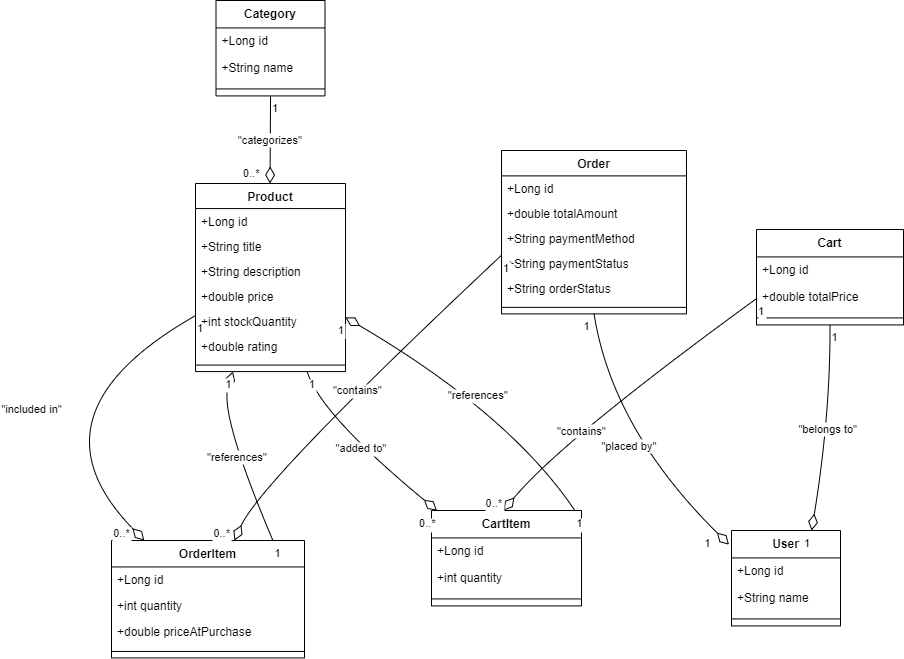

The diagram above was exported from draw.io. Its source (the exported page's mxGraphModel, read from the mxfile embedded in the PNG):
<mxGraphModel dx="1658" dy="820" grid="1" gridSize="10" guides="1" tooltips="1" connect="1" arrows="1" fold="1" page="1" pageScale="1" pageWidth="827" pageHeight="1169" math="0" shadow="0">
  <root>
    <mxCell id="WIyWlLk6GJQsqaUBKTNV-0" />
    <mxCell id="WIyWlLk6GJQsqaUBKTNV-1" parent="WIyWlLk6GJQsqaUBKTNV-0" />
    <mxCell id="iElPpZWxT-785sKeMnPN-0" value="Product" style="swimlane;fontStyle=1;align=center;verticalAlign=top;childLayout=stackLayout;horizontal=1;startSize=25.066666666666666;horizontalStack=0;resizeParent=1;resizeParentMax=0;resizeLast=0;collapsible=0;marginBottom=0;" parent="WIyWlLk6GJQsqaUBKTNV-1" vertex="1">
      <mxGeometry x="254" y="223" width="150" height="188.06666666666666" as="geometry" />
    </mxCell>
    <mxCell id="iElPpZWxT-785sKeMnPN-1" value="+Long id" style="text;strokeColor=none;fillColor=none;align=left;verticalAlign=top;spacingLeft=4;spacingRight=4;overflow=hidden;rotatable=0;points=[[0,0.5],[1,0.5]];portConstraint=eastwest;" parent="iElPpZWxT-785sKeMnPN-0" vertex="1">
      <mxGeometry y="25.066666666666666" width="150" height="25" as="geometry" />
    </mxCell>
    <mxCell id="iElPpZWxT-785sKeMnPN-2" value="+String title" style="text;strokeColor=none;fillColor=none;align=left;verticalAlign=top;spacingLeft=4;spacingRight=4;overflow=hidden;rotatable=0;points=[[0,0.5],[1,0.5]];portConstraint=eastwest;" parent="iElPpZWxT-785sKeMnPN-0" vertex="1">
      <mxGeometry y="50.06666666666666" width="150" height="25" as="geometry" />
    </mxCell>
    <mxCell id="iElPpZWxT-785sKeMnPN-3" value="+String description" style="text;strokeColor=none;fillColor=none;align=left;verticalAlign=top;spacingLeft=4;spacingRight=4;overflow=hidden;rotatable=0;points=[[0,0.5],[1,0.5]];portConstraint=eastwest;" parent="iElPpZWxT-785sKeMnPN-0" vertex="1">
      <mxGeometry y="75.06666666666666" width="150" height="25" as="geometry" />
    </mxCell>
    <mxCell id="iElPpZWxT-785sKeMnPN-4" value="+double price" style="text;strokeColor=none;fillColor=none;align=left;verticalAlign=top;spacingLeft=4;spacingRight=4;overflow=hidden;rotatable=0;points=[[0,0.5],[1,0.5]];portConstraint=eastwest;" parent="iElPpZWxT-785sKeMnPN-0" vertex="1">
      <mxGeometry y="100.06666666666666" width="150" height="25" as="geometry" />
    </mxCell>
    <mxCell id="iElPpZWxT-785sKeMnPN-5" value="+int stockQuantity" style="text;strokeColor=none;fillColor=none;align=left;verticalAlign=top;spacingLeft=4;spacingRight=4;overflow=hidden;rotatable=0;points=[[0,0.5],[1,0.5]];portConstraint=eastwest;" parent="iElPpZWxT-785sKeMnPN-0" vertex="1">
      <mxGeometry y="125.06666666666666" width="150" height="25" as="geometry" />
    </mxCell>
    <mxCell id="iElPpZWxT-785sKeMnPN-6" value="+double rating" style="text;strokeColor=none;fillColor=none;align=left;verticalAlign=top;spacingLeft=4;spacingRight=4;overflow=hidden;rotatable=0;points=[[0,0.5],[1,0.5]];portConstraint=eastwest;" parent="iElPpZWxT-785sKeMnPN-0" vertex="1">
      <mxGeometry y="150.06666666666666" width="150" height="25" as="geometry" />
    </mxCell>
    <mxCell id="iElPpZWxT-785sKeMnPN-7" style="line;strokeWidth=1;fillColor=none;align=left;verticalAlign=middle;spacingTop=-1;spacingLeft=3;spacingRight=3;rotatable=0;labelPosition=right;points=[];portConstraint=eastwest;strokeColor=inherit;" parent="iElPpZWxT-785sKeMnPN-0" vertex="1">
      <mxGeometry y="175.06666666666666" width="150" height="13" as="geometry" />
    </mxCell>
    <mxCell id="iElPpZWxT-785sKeMnPN-8" value="Category" style="swimlane;fontStyle=1;align=center;verticalAlign=top;childLayout=stackLayout;horizontal=1;startSize=27.428571428571427;horizontalStack=0;resizeParent=1;resizeParentMax=0;resizeLast=0;collapsible=0;marginBottom=0;" parent="WIyWlLk6GJQsqaUBKTNV-1" vertex="1">
      <mxGeometry x="274.5" y="40" width="109" height="95.42857142857143" as="geometry" />
    </mxCell>
    <mxCell id="iElPpZWxT-785sKeMnPN-9" value="+Long id" style="text;strokeColor=none;fillColor=none;align=left;verticalAlign=top;spacingLeft=4;spacingRight=4;overflow=hidden;rotatable=0;points=[[0,0.5],[1,0.5]];portConstraint=eastwest;" parent="iElPpZWxT-785sKeMnPN-8" vertex="1">
      <mxGeometry y="27.428571428571427" width="109" height="27" as="geometry" />
    </mxCell>
    <mxCell id="iElPpZWxT-785sKeMnPN-10" value="+String name" style="text;strokeColor=none;fillColor=none;align=left;verticalAlign=top;spacingLeft=4;spacingRight=4;overflow=hidden;rotatable=0;points=[[0,0.5],[1,0.5]];portConstraint=eastwest;" parent="iElPpZWxT-785sKeMnPN-8" vertex="1">
      <mxGeometry y="54.42857142857143" width="109" height="27" as="geometry" />
    </mxCell>
    <mxCell id="iElPpZWxT-785sKeMnPN-11" style="line;strokeWidth=1;fillColor=none;align=left;verticalAlign=middle;spacingTop=-1;spacingLeft=3;spacingRight=3;rotatable=0;labelPosition=right;points=[];portConstraint=eastwest;strokeColor=inherit;" parent="iElPpZWxT-785sKeMnPN-8" vertex="1">
      <mxGeometry y="81.42857142857143" width="109" height="14" as="geometry" />
    </mxCell>
    <mxCell id="iElPpZWxT-785sKeMnPN-12" value="Order" style="swimlane;fontStyle=1;align=center;verticalAlign=top;childLayout=stackLayout;horizontal=1;startSize=25.384615384615383;horizontalStack=0;resizeParent=1;resizeParentMax=0;resizeLast=0;collapsible=0;marginBottom=0;" parent="WIyWlLk6GJQsqaUBKTNV-1" vertex="1">
      <mxGeometry x="560" y="190" width="185" height="163.3846153846154" as="geometry" />
    </mxCell>
    <mxCell id="iElPpZWxT-785sKeMnPN-13" value="+Long id" style="text;strokeColor=none;fillColor=none;align=left;verticalAlign=top;spacingLeft=4;spacingRight=4;overflow=hidden;rotatable=0;points=[[0,0.5],[1,0.5]];portConstraint=eastwest;" parent="iElPpZWxT-785sKeMnPN-12" vertex="1">
      <mxGeometry y="25.384615384615383" width="185" height="25" as="geometry" />
    </mxCell>
    <mxCell id="iElPpZWxT-785sKeMnPN-14" value="+double totalAmount" style="text;strokeColor=none;fillColor=none;align=left;verticalAlign=top;spacingLeft=4;spacingRight=4;overflow=hidden;rotatable=0;points=[[0,0.5],[1,0.5]];portConstraint=eastwest;" parent="iElPpZWxT-785sKeMnPN-12" vertex="1">
      <mxGeometry y="50.38461538461539" width="185" height="25" as="geometry" />
    </mxCell>
    <mxCell id="iElPpZWxT-785sKeMnPN-15" value="+String paymentMethod" style="text;strokeColor=none;fillColor=none;align=left;verticalAlign=top;spacingLeft=4;spacingRight=4;overflow=hidden;rotatable=0;points=[[0,0.5],[1,0.5]];portConstraint=eastwest;" parent="iElPpZWxT-785sKeMnPN-12" vertex="1">
      <mxGeometry y="75.38461538461539" width="185" height="25" as="geometry" />
    </mxCell>
    <mxCell id="iElPpZWxT-785sKeMnPN-16" value="+String paymentStatus" style="text;strokeColor=none;fillColor=none;align=left;verticalAlign=top;spacingLeft=4;spacingRight=4;overflow=hidden;rotatable=0;points=[[0,0.5],[1,0.5]];portConstraint=eastwest;" parent="iElPpZWxT-785sKeMnPN-12" vertex="1">
      <mxGeometry y="100.38461538461539" width="185" height="25" as="geometry" />
    </mxCell>
    <mxCell id="iElPpZWxT-785sKeMnPN-17" value="+String orderStatus" style="text;strokeColor=none;fillColor=none;align=left;verticalAlign=top;spacingLeft=4;spacingRight=4;overflow=hidden;rotatable=0;points=[[0,0.5],[1,0.5]];portConstraint=eastwest;" parent="iElPpZWxT-785sKeMnPN-12" vertex="1">
      <mxGeometry y="125.38461538461539" width="185" height="25" as="geometry" />
    </mxCell>
    <mxCell id="iElPpZWxT-785sKeMnPN-18" style="line;strokeWidth=1;fillColor=none;align=left;verticalAlign=middle;spacingTop=-1;spacingLeft=3;spacingRight=3;rotatable=0;labelPosition=right;points=[];portConstraint=eastwest;strokeColor=inherit;" parent="iElPpZWxT-785sKeMnPN-12" vertex="1">
      <mxGeometry y="150.3846153846154" width="185" height="13" as="geometry" />
    </mxCell>
    <mxCell id="iElPpZWxT-785sKeMnPN-19" value="OrderItem" style="swimlane;fontStyle=1;align=center;verticalAlign=top;childLayout=stackLayout;horizontal=1;startSize=26.444444444444443;horizontalStack=0;resizeParent=1;resizeParentMax=0;resizeLast=0;collapsible=0;marginBottom=0;" parent="WIyWlLk6GJQsqaUBKTNV-1" vertex="1">
      <mxGeometry x="170" y="580" width="193" height="117.44444444444444" as="geometry" />
    </mxCell>
    <mxCell id="iElPpZWxT-785sKeMnPN-20" value="+Long id" style="text;strokeColor=none;fillColor=none;align=left;verticalAlign=top;spacingLeft=4;spacingRight=4;overflow=hidden;rotatable=0;points=[[0,0.5],[1,0.5]];portConstraint=eastwest;" parent="iElPpZWxT-785sKeMnPN-19" vertex="1">
      <mxGeometry y="26.444444444444443" width="193" height="26" as="geometry" />
    </mxCell>
    <mxCell id="iElPpZWxT-785sKeMnPN-21" value="+int quantity" style="text;strokeColor=none;fillColor=none;align=left;verticalAlign=top;spacingLeft=4;spacingRight=4;overflow=hidden;rotatable=0;points=[[0,0.5],[1,0.5]];portConstraint=eastwest;" parent="iElPpZWxT-785sKeMnPN-19" vertex="1">
      <mxGeometry y="52.44444444444444" width="193" height="26" as="geometry" />
    </mxCell>
    <mxCell id="iElPpZWxT-785sKeMnPN-22" value="+double priceAtPurchase" style="text;strokeColor=none;fillColor=none;align=left;verticalAlign=top;spacingLeft=4;spacingRight=4;overflow=hidden;rotatable=0;points=[[0,0.5],[1,0.5]];portConstraint=eastwest;" parent="iElPpZWxT-785sKeMnPN-19" vertex="1">
      <mxGeometry y="78.44444444444444" width="193" height="26" as="geometry" />
    </mxCell>
    <mxCell id="iElPpZWxT-785sKeMnPN-23" style="line;strokeWidth=1;fillColor=none;align=left;verticalAlign=middle;spacingTop=-1;spacingLeft=3;spacingRight=3;rotatable=0;labelPosition=right;points=[];portConstraint=eastwest;strokeColor=inherit;" parent="iElPpZWxT-785sKeMnPN-19" vertex="1">
      <mxGeometry y="104.44444444444444" width="193" height="13" as="geometry" />
    </mxCell>
    <mxCell id="iElPpZWxT-785sKeMnPN-24" value="Cart" style="swimlane;fontStyle=1;align=center;verticalAlign=top;childLayout=stackLayout;horizontal=1;startSize=27.428571428571427;horizontalStack=0;resizeParent=1;resizeParentMax=0;resizeLast=0;collapsible=0;marginBottom=0;" parent="WIyWlLk6GJQsqaUBKTNV-1" vertex="1">
      <mxGeometry x="815" y="269" width="147" height="95.42857142857143" as="geometry" />
    </mxCell>
    <mxCell id="iElPpZWxT-785sKeMnPN-25" value="+Long id" style="text;strokeColor=none;fillColor=none;align=left;verticalAlign=top;spacingLeft=4;spacingRight=4;overflow=hidden;rotatable=0;points=[[0,0.5],[1,0.5]];portConstraint=eastwest;" parent="iElPpZWxT-785sKeMnPN-24" vertex="1">
      <mxGeometry y="27.428571428571427" width="147" height="27" as="geometry" />
    </mxCell>
    <mxCell id="iElPpZWxT-785sKeMnPN-26" value="+double totalPrice" style="text;strokeColor=none;fillColor=none;align=left;verticalAlign=top;spacingLeft=4;spacingRight=4;overflow=hidden;rotatable=0;points=[[0,0.5],[1,0.5]];portConstraint=eastwest;" parent="iElPpZWxT-785sKeMnPN-24" vertex="1">
      <mxGeometry y="54.42857142857143" width="147" height="27" as="geometry" />
    </mxCell>
    <mxCell id="iElPpZWxT-785sKeMnPN-27" style="line;strokeWidth=1;fillColor=none;align=left;verticalAlign=middle;spacingTop=-1;spacingLeft=3;spacingRight=3;rotatable=0;labelPosition=right;points=[];portConstraint=eastwest;strokeColor=inherit;" parent="iElPpZWxT-785sKeMnPN-24" vertex="1">
      <mxGeometry y="81.42857142857143" width="147" height="14" as="geometry" />
    </mxCell>
    <mxCell id="iElPpZWxT-785sKeMnPN-28" value="CartItem" style="swimlane;fontStyle=1;align=center;verticalAlign=top;childLayout=stackLayout;horizontal=1;startSize=27.428571428571427;horizontalStack=0;resizeParent=1;resizeParentMax=0;resizeLast=0;collapsible=0;marginBottom=0;" parent="WIyWlLk6GJQsqaUBKTNV-1" vertex="1">
      <mxGeometry x="490" y="550" width="150" height="95.42857142857143" as="geometry" />
    </mxCell>
    <mxCell id="iElPpZWxT-785sKeMnPN-29" value="+Long id" style="text;strokeColor=none;fillColor=none;align=left;verticalAlign=top;spacingLeft=4;spacingRight=4;overflow=hidden;rotatable=0;points=[[0,0.5],[1,0.5]];portConstraint=eastwest;" parent="iElPpZWxT-785sKeMnPN-28" vertex="1">
      <mxGeometry y="27.428571428571427" width="150" height="27" as="geometry" />
    </mxCell>
    <mxCell id="iElPpZWxT-785sKeMnPN-30" value="+int quantity" style="text;strokeColor=none;fillColor=none;align=left;verticalAlign=top;spacingLeft=4;spacingRight=4;overflow=hidden;rotatable=0;points=[[0,0.5],[1,0.5]];portConstraint=eastwest;" parent="iElPpZWxT-785sKeMnPN-28" vertex="1">
      <mxGeometry y="54.42857142857143" width="150" height="27" as="geometry" />
    </mxCell>
    <mxCell id="iElPpZWxT-785sKeMnPN-31" style="line;strokeWidth=1;fillColor=none;align=left;verticalAlign=middle;spacingTop=-1;spacingLeft=3;spacingRight=3;rotatable=0;labelPosition=right;points=[];portConstraint=eastwest;strokeColor=inherit;" parent="iElPpZWxT-785sKeMnPN-28" vertex="1">
      <mxGeometry y="81.42857142857143" width="150" height="14" as="geometry" />
    </mxCell>
    <mxCell id="iElPpZWxT-785sKeMnPN-32" value="User" style="swimlane;fontStyle=1;align=center;verticalAlign=top;childLayout=stackLayout;horizontal=1;startSize=27.428571428571427;horizontalStack=0;resizeParent=1;resizeParentMax=0;resizeLast=0;collapsible=0;marginBottom=0;" parent="WIyWlLk6GJQsqaUBKTNV-1" vertex="1">
      <mxGeometry x="790" y="570" width="109" height="95.42857142857143" as="geometry" />
    </mxCell>
    <mxCell id="iElPpZWxT-785sKeMnPN-33" value="+Long id" style="text;strokeColor=none;fillColor=none;align=left;verticalAlign=top;spacingLeft=4;spacingRight=4;overflow=hidden;rotatable=0;points=[[0,0.5],[1,0.5]];portConstraint=eastwest;" parent="iElPpZWxT-785sKeMnPN-32" vertex="1">
      <mxGeometry y="27.428571428571427" width="109" height="27" as="geometry" />
    </mxCell>
    <mxCell id="iElPpZWxT-785sKeMnPN-34" value="+String name" style="text;strokeColor=none;fillColor=none;align=left;verticalAlign=top;spacingLeft=4;spacingRight=4;overflow=hidden;rotatable=0;points=[[0,0.5],[1,0.5]];portConstraint=eastwest;" parent="iElPpZWxT-785sKeMnPN-32" vertex="1">
      <mxGeometry y="54.42857142857143" width="109" height="27" as="geometry" />
    </mxCell>
    <mxCell id="iElPpZWxT-785sKeMnPN-35" style="line;strokeWidth=1;fillColor=none;align=left;verticalAlign=middle;spacingTop=-1;spacingLeft=3;spacingRight=3;rotatable=0;labelPosition=right;points=[];portConstraint=eastwest;strokeColor=inherit;" parent="iElPpZWxT-785sKeMnPN-32" vertex="1">
      <mxGeometry y="81.42857142857143" width="109" height="14" as="geometry" />
    </mxCell>
    <mxCell id="iElPpZWxT-785sKeMnPN-36" value="&quot;included in&quot;" style="curved=1;startArrow=none;endArrow=diamondThin;endSize=14;endFill=0;exitX=-0.0031770833333333334;exitY=0.7039445758195196;entryX=0.17002389929417364;entryY=0;rounded=0;" parent="WIyWlLk6GJQsqaUBKTNV-1" source="iElPpZWxT-785sKeMnPN-0" target="iElPpZWxT-785sKeMnPN-19" edge="1">
      <mxGeometry relative="1" as="geometry">
        <Array as="points">
          <mxPoint x="80" y="454" />
        </Array>
      </mxGeometry>
    </mxCell>
    <mxCell id="iElPpZWxT-785sKeMnPN-37" value="1" style="edgeLabel;resizable=0;align=left;verticalAlign=top;" parent="iElPpZWxT-785sKeMnPN-36" vertex="1">
      <mxGeometry x="-1" relative="1" as="geometry" />
    </mxCell>
    <mxCell id="iElPpZWxT-785sKeMnPN-38" value="0..*" style="edgeLabel;resizable=0;align=right;verticalAlign=top;" parent="iElPpZWxT-785sKeMnPN-36" vertex="1">
      <mxGeometry x="1" relative="1" as="geometry">
        <mxPoint x="-13" y="-20" as="offset" />
      </mxGeometry>
    </mxCell>
    <mxCell id="iElPpZWxT-785sKeMnPN-39" value="&quot;added to&quot;" style="curved=1;startArrow=none;endArrow=diamondThin;endSize=14;endFill=0;exitX=0.7444695361635222;exitY=1;entryX=0.0318321709417713;entryY=-0.004807692307692308;rounded=0;" parent="WIyWlLk6GJQsqaUBKTNV-1" source="iElPpZWxT-785sKeMnPN-0" target="iElPpZWxT-785sKeMnPN-28" edge="1">
      <mxGeometry relative="1" as="geometry">
        <Array as="points">
          <mxPoint x="379" y="454" />
        </Array>
      </mxGeometry>
    </mxCell>
    <mxCell id="iElPpZWxT-785sKeMnPN-40" value="1" style="edgeLabel;resizable=0;align=left;verticalAlign=top;" parent="iElPpZWxT-785sKeMnPN-39" vertex="1">
      <mxGeometry x="-1" relative="1" as="geometry" />
    </mxCell>
    <mxCell id="iElPpZWxT-785sKeMnPN-41" value="0..*" style="edgeLabel;resizable=0;align=right;verticalAlign=top;" parent="iElPpZWxT-785sKeMnPN-39" vertex="1">
      <mxGeometry x="1" relative="1" as="geometry" />
    </mxCell>
    <mxCell id="iElPpZWxT-785sKeMnPN-42" value="&quot;categorizes&quot;" style="curved=1;startArrow=none;endArrow=diamondThin;endSize=14;endFill=0;exitX=0.500358371559633;exitY=1;entryX=0.49692708333333335;entryY=0;rounded=0;" parent="WIyWlLk6GJQsqaUBKTNV-1" source="iElPpZWxT-785sKeMnPN-8" target="iElPpZWxT-785sKeMnPN-0" edge="1">
      <mxGeometry relative="1" as="geometry">
        <Array as="points" />
      </mxGeometry>
    </mxCell>
    <mxCell id="iElPpZWxT-785sKeMnPN-43" value="1" style="edgeLabel;resizable=0;align=left;verticalAlign=top;" parent="iElPpZWxT-785sKeMnPN-42" vertex="1">
      <mxGeometry x="-1" relative="1" as="geometry" />
    </mxCell>
    <mxCell id="iElPpZWxT-785sKeMnPN-44" value="0..*" style="edgeLabel;resizable=0;align=right;verticalAlign=top;" parent="iElPpZWxT-785sKeMnPN-42" vertex="1">
      <mxGeometry x="1" relative="1" as="geometry">
        <mxPoint x="-9" y="-23" as="offset" />
      </mxGeometry>
    </mxCell>
    <mxCell id="iElPpZWxT-785sKeMnPN-45" value="&quot;contains&quot;" style="curved=1;startArrow=none;endArrow=diamondThin;endSize=14;endFill=0;exitX=0.0005489864864864865;exitY=0.6407965371631762;rounded=0;" parent="WIyWlLk6GJQsqaUBKTNV-1" source="iElPpZWxT-785sKeMnPN-12" target="iElPpZWxT-785sKeMnPN-19" edge="1">
      <mxGeometry relative="1" as="geometry">
        <Array as="points">
          <mxPoint x="320" y="520" />
        </Array>
      </mxGeometry>
    </mxCell>
    <mxCell id="iElPpZWxT-785sKeMnPN-46" value="1" style="edgeLabel;resizable=0;align=left;verticalAlign=top;" parent="iElPpZWxT-785sKeMnPN-45" vertex="1">
      <mxGeometry x="-1" relative="1" as="geometry" />
    </mxCell>
    <mxCell id="iElPpZWxT-785sKeMnPN-47" value="0..*" style="edgeLabel;resizable=0;align=right;verticalAlign=top;" parent="iElPpZWxT-785sKeMnPN-45" vertex="1">
      <mxGeometry x="1" relative="1" as="geometry">
        <mxPoint x="-3" y="-20" as="offset" />
      </mxGeometry>
    </mxCell>
    <mxCell id="iElPpZWxT-785sKeMnPN-48" value="&quot;placed by&quot;" style="curved=1;startArrow=none;endArrow=diamondThin;endSize=14;endFill=0;exitX=0.5;exitY=1;entryX=0;entryY=0;rounded=0;entryDx=0;entryDy=0;exitDx=0;exitDy=0;" parent="WIyWlLk6GJQsqaUBKTNV-1" edge="1">
      <mxGeometry relative="1" as="geometry">
        <Array as="points">
          <mxPoint x="670.47" y="468.12" />
        </Array>
        <mxPoint x="652.5" y="353.0046153846155" as="sourcePoint" />
        <mxPoint x="787.47" y="584.12" as="targetPoint" />
      </mxGeometry>
    </mxCell>
    <mxCell id="iElPpZWxT-785sKeMnPN-49" value="1" style="edgeLabel;resizable=0;align=left;verticalAlign=top;" parent="iElPpZWxT-785sKeMnPN-48" vertex="1">
      <mxGeometry x="-1" relative="1" as="geometry">
        <mxPoint x="-12" as="offset" />
      </mxGeometry>
    </mxCell>
    <mxCell id="iElPpZWxT-785sKeMnPN-50" value="1" style="edgeLabel;resizable=0;align=right;verticalAlign=top;" parent="iElPpZWxT-785sKeMnPN-48" vertex="1">
      <mxGeometry x="1" relative="1" as="geometry">
        <mxPoint x="-17" y="-14" as="offset" />
      </mxGeometry>
    </mxCell>
    <mxCell id="iElPpZWxT-785sKeMnPN-51" value="&quot;belongs to&quot;" style="curved=1;startArrow=none;endArrow=diamondThin;endSize=14;endFill=0;exitX=0.5000265731292517;exitY=1;entryX=0.7374997805888406;entryY=-0.004807692307692308;rounded=0;" parent="WIyWlLk6GJQsqaUBKTNV-1" source="iElPpZWxT-785sKeMnPN-24" target="iElPpZWxT-785sKeMnPN-32" edge="1">
      <mxGeometry relative="1" as="geometry">
        <Array as="points">
          <mxPoint x="889" y="454" />
        </Array>
      </mxGeometry>
    </mxCell>
    <mxCell id="iElPpZWxT-785sKeMnPN-52" value="1" style="edgeLabel;resizable=0;align=left;verticalAlign=top;" parent="iElPpZWxT-785sKeMnPN-51" vertex="1">
      <mxGeometry x="-1" relative="1" as="geometry" />
    </mxCell>
    <mxCell id="iElPpZWxT-785sKeMnPN-53" value="1" style="edgeLabel;resizable=0;align=right;verticalAlign=top;" parent="iElPpZWxT-785sKeMnPN-51" vertex="1">
      <mxGeometry x="1" relative="1" as="geometry" />
    </mxCell>
    <mxCell id="iElPpZWxT-785sKeMnPN-54" value="&quot;contains&quot;" style="curved=1;startArrow=none;endArrow=diamondThin;endSize=14;endFill=0;exitX=-0.0002657312925170068;exitY=0.7243326703832162;entryX=0.4801447528552708;entryY=-0.004807692307692308;rounded=0;" parent="WIyWlLk6GJQsqaUBKTNV-1" source="iElPpZWxT-785sKeMnPN-24" target="iElPpZWxT-785sKeMnPN-28" edge="1">
      <mxGeometry x="0.3198" y="4" relative="1" as="geometry">
        <Array as="points">
          <mxPoint x="620" y="480" />
        </Array>
        <mxPoint as="offset" />
      </mxGeometry>
    </mxCell>
    <mxCell id="iElPpZWxT-785sKeMnPN-55" value="1" style="edgeLabel;resizable=0;align=left;verticalAlign=top;" parent="iElPpZWxT-785sKeMnPN-54" vertex="1">
      <mxGeometry x="-1" relative="1" as="geometry" />
    </mxCell>
    <mxCell id="iElPpZWxT-785sKeMnPN-56" value="0..*" style="edgeLabel;resizable=0;align=right;verticalAlign=top;" parent="iElPpZWxT-785sKeMnPN-54" vertex="1">
      <mxGeometry x="1" relative="1" as="geometry">
        <mxPoint y="-20" as="offset" />
      </mxGeometry>
    </mxCell>
    <mxCell id="iElPpZWxT-785sKeMnPN-57" value="&quot;references&quot;" style="curved=1;startArrow=none;endArrow=diamondThin;endSize=14;endFill=0;exitX=0.959566911627036;exitY=-0.004807692307692308;entryX=0.99703125;entryY=0.7106147942629354;rounded=0;" parent="WIyWlLk6GJQsqaUBKTNV-1" source="iElPpZWxT-785sKeMnPN-28" target="iElPpZWxT-785sKeMnPN-0" edge="1">
      <mxGeometry relative="1" as="geometry">
        <Array as="points">
          <mxPoint x="569" y="454" />
        </Array>
      </mxGeometry>
    </mxCell>
    <mxCell id="iElPpZWxT-785sKeMnPN-58" value="1" style="edgeLabel;resizable=0;align=left;verticalAlign=top;" parent="iElPpZWxT-785sKeMnPN-57" vertex="1">
      <mxGeometry x="-1" relative="1" as="geometry" />
    </mxCell>
    <mxCell id="iElPpZWxT-785sKeMnPN-59" value="1" style="edgeLabel;resizable=0;align=right;verticalAlign=top;" parent="iElPpZWxT-785sKeMnPN-57" vertex="1">
      <mxGeometry x="1" relative="1" as="geometry" />
    </mxCell>
    <mxCell id="iElPpZWxT-785sKeMnPN-60" value="&quot;references&quot;" style="curved=1;startArrow=none;endArrow=diamondThin;endSize=14;endFill=0;exitX=0.8362908675452047;exitY=0;entryX=0.24938463050314452;entryY=1;rounded=0;" parent="WIyWlLk6GJQsqaUBKTNV-1" source="iElPpZWxT-785sKeMnPN-19" target="iElPpZWxT-785sKeMnPN-0" edge="1">
      <mxGeometry relative="1" as="geometry">
        <Array as="points">
          <mxPoint x="278" y="454" />
        </Array>
      </mxGeometry>
    </mxCell>
    <mxCell id="iElPpZWxT-785sKeMnPN-61" value="1" style="edgeLabel;resizable=0;align=left;verticalAlign=top;" parent="iElPpZWxT-785sKeMnPN-60" vertex="1">
      <mxGeometry x="-1" relative="1" as="geometry" />
    </mxCell>
    <mxCell id="iElPpZWxT-785sKeMnPN-62" value="1" style="edgeLabel;resizable=0;align=right;verticalAlign=top;" parent="iElPpZWxT-785sKeMnPN-60" vertex="1">
      <mxGeometry x="1" relative="1" as="geometry" />
    </mxCell>
  </root>
</mxGraphModel>